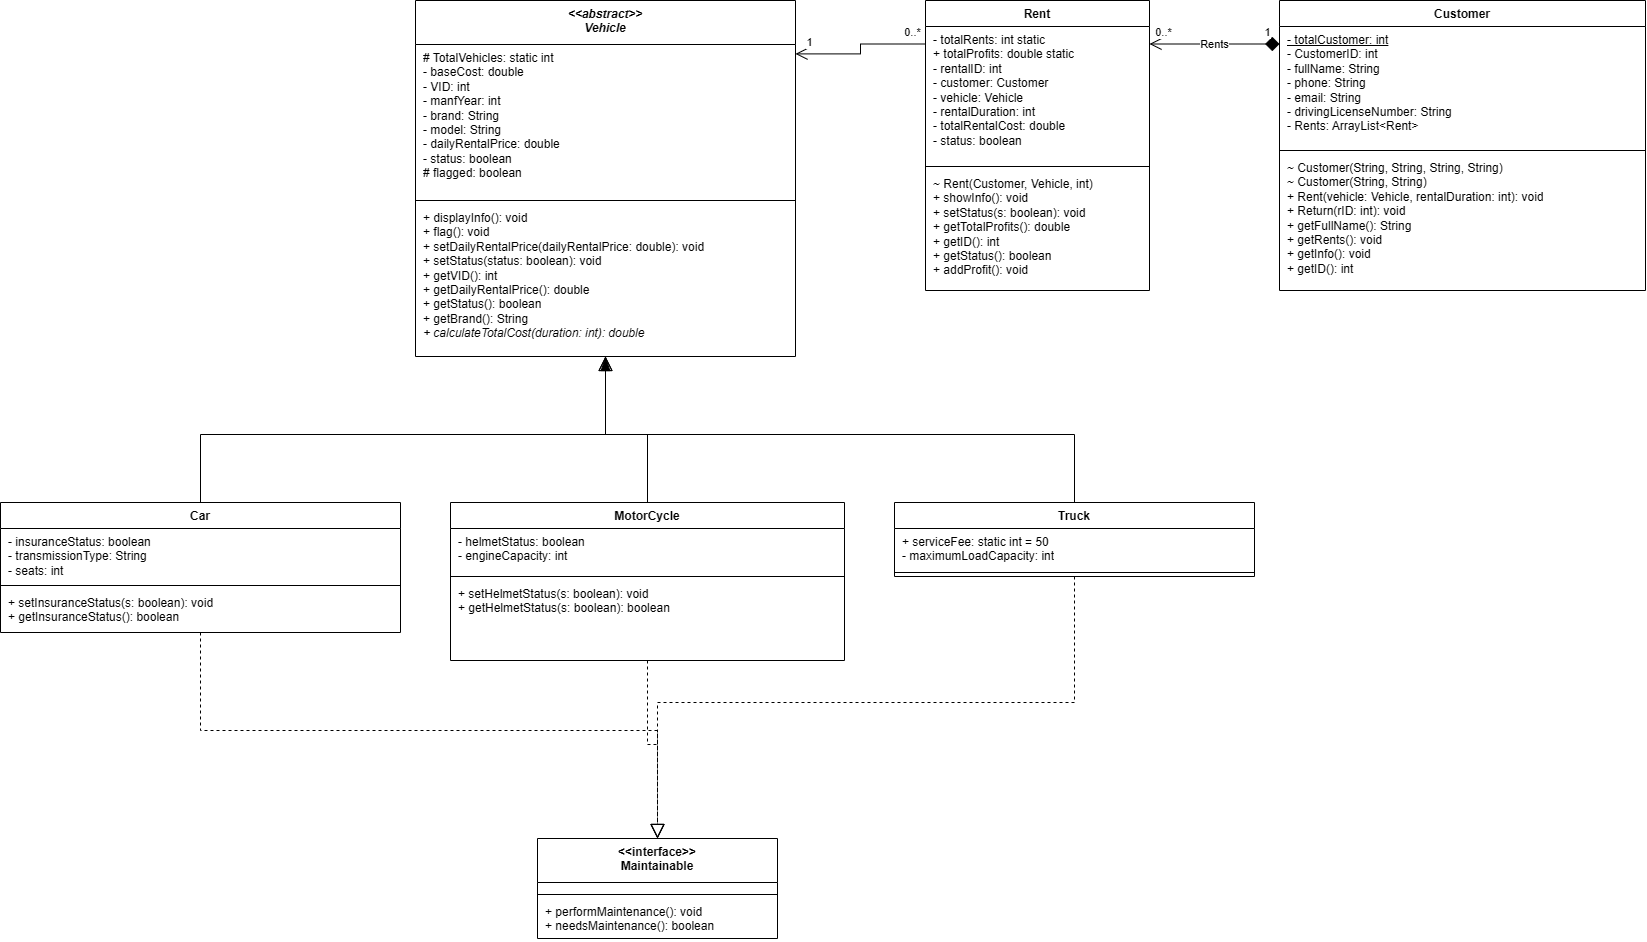

The diagram above was exported from draw.io. Its source (the exported page's mxGraphModel, read from the mxfile embedded in the PNG):
<mxGraphModel dx="1481" dy="797" grid="1" gridSize="10" guides="1" tooltips="1" connect="1" arrows="1" fold="1" page="1" pageScale="1" pageWidth="2200" pageHeight="1400" math="0" shadow="0">
  <root>
    <mxCell id="0" />
    <mxCell id="1" parent="0" />
    <mxCell id="cls1" parent="1" style="swimlane;fontStyle=3;align=center;verticalAlign=top;childLayout=stackLayout;horizontal=1;startSize=44;horizontalStack=0;resizeParent=1;resizeParentMax=0;resizeLast=0;collapsible=0;marginBottom=0;whiteSpace=wrap;html=1;" value="&amp;lt;&amp;lt;abstract&amp;gt;&amp;gt;&lt;br&gt;Vehicle" vertex="1">
      <mxGeometry height="356" width="380" x="455" y="80" as="geometry" />
    </mxCell>
    <mxCell id="c2" parent="cls1" style="text;strokeColor=none;fillColor=none;align=left;verticalAlign=top;spacingLeft=6;spacingRight=4;overflow=hidden;rotatable=0;points=[[0,0.5],[1,0.5]];portConstraint=eastwest;whiteSpace=wrap;html=1;fontSize=12;" value="# TotalVehicles: static int&lt;br&gt;- baseCost: double&lt;br&gt;- VID: int&lt;br&gt;- manfYear: int&lt;br&gt;- brand: String&lt;br&gt;- model: String&lt;br&gt;- dailyRentalPrice: double&lt;br&gt;- status: boolean&lt;br&gt;# flagged: boolean" vertex="1">
      <mxGeometry height="152" width="380" y="44" as="geometry" />
    </mxCell>
    <mxCell id="c3" parent="cls1" style="line;strokeWidth=1;fillColor=none;align=left;verticalAlign=middle;spacingTop=-1;spacingLeft=3;spacingRight=3;rotatable=0;labelPosition=right;points=[];portConstraint=eastwest;strokeColor=inherit;" value="" vertex="1">
      <mxGeometry height="8" width="380" y="196" as="geometry" />
    </mxCell>
    <mxCell id="c4" parent="cls1" style="text;strokeColor=none;fillColor=none;align=left;verticalAlign=top;spacingLeft=6;spacingRight=4;overflow=hidden;rotatable=0;points=[[0,0.5],[1,0.5]];portConstraint=eastwest;whiteSpace=wrap;html=1;fontSize=12;" value="+ displayInfo(): void&lt;br&gt;+ flag(): void&lt;br&gt;+ setDailyRentalPrice(dailyRentalPrice: double): void&lt;br&gt;+ setStatus(status: boolean): void&lt;br&gt;+ getVID(): int&lt;br&gt;+ getDailyRentalPrice(): double&lt;br&gt;+ getStatus(): boolean&lt;br&gt;+ getBrand(): String&lt;br&gt;&lt;i&gt;+ calculateTotalCost(duration: int): double&lt;/i&gt;" vertex="1">
      <mxGeometry height="152" width="380" y="204" as="geometry" />
    </mxCell>
    <mxCell id="cls9" parent="1" style="swimlane;fontStyle=1;align=center;verticalAlign=top;childLayout=stackLayout;horizontal=1;startSize=26;horizontalStack=0;resizeParent=1;resizeParentMax=0;resizeLast=0;collapsible=0;marginBottom=0;whiteSpace=wrap;html=1;" value="Rent" vertex="1">
      <mxGeometry height="290" width="224" x="965" y="80" as="geometry" />
    </mxCell>
    <mxCell id="c10" parent="cls9" style="text;strokeColor=none;fillColor=none;align=left;verticalAlign=top;spacingLeft=6;spacingRight=4;overflow=hidden;rotatable=0;points=[[0,0.5],[1,0.5]];portConstraint=eastwest;whiteSpace=wrap;html=1;fontSize=12;" value="- totalRents: int static&lt;br&gt;+ totalProfits: double static&lt;br&gt;- rentalID: int&lt;br&gt;- customer: Customer&lt;br&gt;- vehicle: Vehicle&lt;br&gt;- rentalDuration: int&lt;br&gt;- totalRentalCost: double&lt;br&gt;- status: boolean" vertex="1">
      <mxGeometry height="136" width="224" y="26" as="geometry" />
    </mxCell>
    <mxCell id="c11" parent="cls9" style="line;strokeWidth=1;fillColor=none;align=left;verticalAlign=middle;spacingTop=-1;spacingLeft=3;spacingRight=3;rotatable=0;labelPosition=right;points=[];portConstraint=eastwest;strokeColor=inherit;" value="" vertex="1">
      <mxGeometry height="8" width="224" y="162" as="geometry" />
    </mxCell>
    <mxCell id="c12" parent="cls9" style="text;strokeColor=none;fillColor=none;align=left;verticalAlign=top;spacingLeft=6;spacingRight=4;overflow=hidden;rotatable=0;points=[[0,0.5],[1,0.5]];portConstraint=eastwest;whiteSpace=wrap;html=1;fontSize=12;" value="~ Rent(Customer, Vehicle, int)&lt;br&gt;+ showInfo(): void&lt;br&gt;+ setStatus(s: boolean): void&lt;br&gt;+ getTotalProfits(): double&lt;br&gt;+ getID(): int&lt;br&gt;+ getStatus(): boolean&lt;br&gt;+ addProfit(): void" vertex="1">
      <mxGeometry height="120" width="224" y="170" as="geometry" />
    </mxCell>
    <mxCell id="cls13" parent="1" style="swimlane;fontStyle=1;align=center;verticalAlign=top;childLayout=stackLayout;horizontal=1;startSize=26;horizontalStack=0;resizeParent=1;resizeParentMax=0;resizeLast=0;collapsible=0;marginBottom=0;whiteSpace=wrap;html=1;" value="Customer" vertex="1">
      <mxGeometry height="290" width="366" x="1319" y="80" as="geometry" />
    </mxCell>
    <mxCell id="c14" parent="cls13" style="text;strokeColor=none;fillColor=none;align=left;verticalAlign=top;spacingLeft=6;spacingRight=4;overflow=hidden;rotatable=0;points=[[0,0.5],[1,0.5]];portConstraint=eastwest;whiteSpace=wrap;html=1;fontSize=12;" value="&lt;u&gt;- totalCustomer: int&lt;/u&gt;&lt;br&gt;- CustomerID: int&lt;br&gt;- fullName: String&lt;br&gt;- phone: String&lt;br&gt;- email: String&lt;br&gt;- drivingLicenseNumber: String&lt;br&gt;- Rents: ArrayList&amp;lt;Rent&amp;gt;" vertex="1">
      <mxGeometry height="120" width="366" y="26" as="geometry" />
    </mxCell>
    <mxCell id="c15" parent="cls13" style="line;strokeWidth=1;fillColor=none;align=left;verticalAlign=middle;spacingTop=-1;spacingLeft=3;spacingRight=3;rotatable=0;labelPosition=right;points=[];portConstraint=eastwest;strokeColor=inherit;" value="" vertex="1">
      <mxGeometry height="8" width="366" y="146" as="geometry" />
    </mxCell>
    <mxCell id="c16" parent="cls13" style="text;strokeColor=none;fillColor=none;align=left;verticalAlign=top;spacingLeft=6;spacingRight=4;overflow=hidden;rotatable=0;points=[[0,0.5],[1,0.5]];portConstraint=eastwest;whiteSpace=wrap;html=1;fontSize=12;" value="~ Customer(String, String, String, String)&lt;br&gt;~ Customer(String, String)&lt;br&gt;+ Rent(vehicle: Vehicle, rentalDuration: int): void&lt;br&gt;+ Return(rID: int): void&lt;br&gt;+ getFullName(): String&lt;br&gt;+ getRents(): void&lt;br&gt;+ getInfo(): void&lt;br&gt;+ getID(): int" vertex="1">
      <mxGeometry height="136" width="366" y="154" as="geometry" />
    </mxCell>
    <mxCell id="cls17" parent="1" style="swimlane;fontStyle=1;align=center;verticalAlign=top;childLayout=stackLayout;horizontal=1;startSize=26;horizontalStack=0;resizeParent=1;resizeParentMax=0;resizeLast=0;collapsible=0;marginBottom=0;whiteSpace=wrap;html=1;" value="Car" vertex="1">
      <mxGeometry height="130" width="400" x="40" y="582" as="geometry" />
    </mxCell>
    <mxCell id="c18" parent="cls17" style="text;strokeColor=none;fillColor=none;align=left;verticalAlign=top;spacingLeft=6;spacingRight=4;overflow=hidden;rotatable=0;points=[[0,0.5],[1,0.5]];portConstraint=eastwest;whiteSpace=wrap;html=1;fontSize=12;" value="- insuranceStatus: boolean&lt;br&gt;- transmissionType: String&lt;br&gt;- seats: int" vertex="1">
      <mxGeometry height="53" width="400" y="26" as="geometry" />
    </mxCell>
    <mxCell id="c19" parent="cls17" style="line;strokeWidth=1;fillColor=none;align=left;verticalAlign=middle;spacingTop=-1;spacingLeft=3;spacingRight=3;rotatable=0;labelPosition=right;points=[];portConstraint=eastwest;strokeColor=inherit;" value="" vertex="1">
      <mxGeometry height="8" width="400" y="79" as="geometry" />
    </mxCell>
    <mxCell id="c20" parent="cls17" style="text;strokeColor=none;fillColor=none;align=left;verticalAlign=top;spacingLeft=6;spacingRight=4;overflow=hidden;rotatable=0;points=[[0,0.5],[1,0.5]];portConstraint=eastwest;whiteSpace=wrap;html=1;fontSize=12;" value="+ setInsuranceStatus(s: boolean): void&lt;br&gt;+ getInsuranceStatus(): boolean" vertex="1">
      <mxGeometry height="43" width="400" y="87" as="geometry" />
    </mxCell>
    <mxCell id="cls21" parent="1" style="swimlane;fontStyle=1;align=center;verticalAlign=top;childLayout=stackLayout;horizontal=1;startSize=26;horizontalStack=0;resizeParent=1;resizeParentMax=0;resizeLast=0;collapsible=0;marginBottom=0;whiteSpace=wrap;html=1;" value="MotorCycle" vertex="1">
      <mxGeometry height="158" width="394" x="490" y="582" as="geometry" />
    </mxCell>
    <mxCell id="c22" parent="cls21" style="text;strokeColor=none;fillColor=none;align=left;verticalAlign=top;spacingLeft=6;spacingRight=4;overflow=hidden;rotatable=0;points=[[0,0.5],[1,0.5]];portConstraint=eastwest;whiteSpace=wrap;html=1;fontSize=12;" value="- helmetStatus: boolean&lt;br&gt;- engineCapacity: int" vertex="1">
      <mxGeometry height="44" width="394" y="26" as="geometry" />
    </mxCell>
    <mxCell id="c23" parent="cls21" style="line;strokeWidth=1;fillColor=none;align=left;verticalAlign=middle;spacingTop=-1;spacingLeft=3;spacingRight=3;rotatable=0;labelPosition=right;points=[];portConstraint=eastwest;strokeColor=inherit;" value="" vertex="1">
      <mxGeometry height="8" width="394" y="70" as="geometry" />
    </mxCell>
    <mxCell id="c24" parent="cls21" style="text;strokeColor=none;fillColor=none;align=left;verticalAlign=top;spacingLeft=6;spacingRight=4;overflow=hidden;rotatable=0;points=[[0,0.5],[1,0.5]];portConstraint=eastwest;whiteSpace=wrap;html=1;fontSize=12;" value="+ setHelmetStatus(s: boolean): void&lt;br&gt;+ getHelmetStatus(s: boolean): boolean" vertex="1">
      <mxGeometry height="80" width="394" y="78" as="geometry" />
    </mxCell>
    <mxCell id="cls25" parent="1" style="swimlane;fontStyle=1;align=center;verticalAlign=top;childLayout=stackLayout;horizontal=1;startSize=26;horizontalStack=0;resizeParent=1;resizeParentMax=0;resizeLast=0;collapsible=0;marginBottom=0;whiteSpace=wrap;html=1;" value="Truck" vertex="1">
      <mxGeometry height="74" width="360" x="934" y="582" as="geometry" />
    </mxCell>
    <mxCell id="c26" parent="cls25" style="text;strokeColor=none;fillColor=none;align=left;verticalAlign=top;spacingLeft=6;spacingRight=4;overflow=hidden;rotatable=0;points=[[0,0.5],[1,0.5]];portConstraint=eastwest;whiteSpace=wrap;html=1;fontSize=12;" value="+ serviceFee: static int = 50&lt;br&gt;- maximumLoadCapacity: int" vertex="1">
      <mxGeometry height="40" width="360" y="26" as="geometry" />
    </mxCell>
    <mxCell id="c27" parent="cls25" style="line;strokeWidth=1;fillColor=none;align=left;verticalAlign=middle;spacingTop=-1;spacingLeft=3;spacingRight=3;rotatable=0;labelPosition=right;points=[];portConstraint=eastwest;strokeColor=inherit;" value="" vertex="1">
      <mxGeometry height="8" width="360" y="66" as="geometry" />
    </mxCell>
    <mxCell id="cls29" parent="1" style="swimlane;fontStyle=1;align=center;verticalAlign=top;childLayout=stackLayout;horizontal=1;startSize=44;horizontalStack=0;resizeParent=1;resizeParentMax=0;resizeLast=0;collapsible=0;marginBottom=0;whiteSpace=wrap;html=1;" value="&amp;lt;&amp;lt;interface&amp;gt;&amp;gt;&lt;br&gt;Maintainable" vertex="1">
      <mxGeometry height="100" width="240" x="577" y="918" as="geometry" />
    </mxCell>
    <mxCell id="c30" parent="cls29" style="text;strokeColor=none;fillColor=none;align=left;verticalAlign=top;spacingLeft=6;spacingRight=4;overflow=hidden;rotatable=0;points=[[0,0.5],[1,0.5]];portConstraint=eastwest;whiteSpace=wrap;html=1;fontSize=12;" value="" vertex="1">
      <mxGeometry height="8" width="240" y="44" as="geometry" />
    </mxCell>
    <mxCell id="c31" parent="cls29" style="line;strokeWidth=1;fillColor=none;align=left;verticalAlign=middle;spacingTop=-1;spacingLeft=3;spacingRight=3;rotatable=0;labelPosition=right;points=[];portConstraint=eastwest;strokeColor=inherit;" value="" vertex="1">
      <mxGeometry height="8" width="240" y="52" as="geometry" />
    </mxCell>
    <mxCell id="c32" parent="cls29" style="text;strokeColor=none;fillColor=none;align=left;verticalAlign=top;spacingLeft=6;spacingRight=4;overflow=hidden;rotatable=0;points=[[0,0.5],[1,0.5]];portConstraint=eastwest;whiteSpace=wrap;html=1;fontSize=12;" value="+ performMaintenance(): void&lt;br&gt;+ needsMaintenance(): boolean" vertex="1">
      <mxGeometry height="40" width="240" y="60" as="geometry" />
    </mxCell>
    <mxCell id="e33" edge="1" parent="1" source="cls17" style="edgeStyle=orthogonalEdgeStyle;rounded=0;html=1;jettySize=auto;orthogonalLoop=1;fontSize=11;endArrow=block;endFill=0;endSize=12;exitX=0.5;exitY=0;entryX=0.5;entryY=1;" target="cls1" value="">
      <mxGeometry relative="1" as="geometry" />
    </mxCell>
    <mxCell id="e34" edge="1" parent="1" source="cls17" style="edgeStyle=orthogonalEdgeStyle;rounded=0;html=1;jettySize=auto;orthogonalLoop=1;fontSize=11;dashed=1;endArrow=block;endFill=0;endSize=12;exitX=0.5;exitY=1;entryX=0.5;entryY=0;" target="cls29" value="">
      <mxGeometry relative="1" as="geometry" />
    </mxCell>
    <mxCell id="e35" edge="1" parent="1" source="cls21" style="edgeStyle=orthogonalEdgeStyle;rounded=0;html=1;jettySize=auto;orthogonalLoop=1;fontSize=11;endArrow=block;endFill=0;endSize=12;exitX=0.5;exitY=0;entryX=0.5;entryY=1;" target="cls1" value="">
      <mxGeometry relative="1" as="geometry" />
    </mxCell>
    <mxCell id="e36" edge="1" parent="1" source="cls21" style="edgeStyle=orthogonalEdgeStyle;rounded=0;html=1;jettySize=auto;orthogonalLoop=1;fontSize=11;dashed=1;endArrow=block;endFill=0;endSize=12;exitX=0.5;exitY=1;entryX=0.5;entryY=0;" target="cls29" value="">
      <mxGeometry relative="1" as="geometry" />
    </mxCell>
    <mxCell id="e37" edge="1" parent="1" source="cls25" style="edgeStyle=orthogonalEdgeStyle;rounded=0;html=1;jettySize=auto;orthogonalLoop=1;fontSize=11;endArrow=blockThin;endFill=1;endSize=12;exitX=0.5;exitY=0;entryX=0.5;entryY=1;" target="cls1" value="">
      <mxGeometry relative="1" as="geometry" />
    </mxCell>
    <mxCell id="e38" edge="1" parent="1" source="cls25" style="edgeStyle=orthogonalEdgeStyle;rounded=0;html=1;jettySize=auto;orthogonalLoop=1;fontSize=11;dashed=1;endArrow=block;endFill=0;endSize=12;exitX=0.5;exitY=1;entryX=0.5;entryY=0;" target="cls29" value="">
      <mxGeometry relative="1" as="geometry" />
    </mxCell>
    <mxCell id="e39" edge="1" parent="1" source="cls13" style="edgeStyle=orthogonalEdgeStyle;rounded=0;html=1;jettySize=auto;orthogonalLoop=1;fontSize=11;startArrow=diamond;startFill=1;startSize=12;endArrow=open;endSize=10;exitX=0;exitY=0.15;entryX=1;entryY=0.15;" target="cls9" value="Rents">
      <mxGeometry relative="1" as="geometry" />
    </mxCell>
    <mxCell id="c40" connectable="0" parent="e39" style="edgeLabel;html=1;align=center;verticalAlign=middle;resizable=0;points=[];fontSize=11;" value="1" vertex="1">
      <mxGeometry relative="1" x="-0.8" y="-12" as="geometry">
        <mxPoint as="offset" />
      </mxGeometry>
    </mxCell>
    <mxCell id="c41" connectable="0" parent="e39" style="edgeLabel;html=1;align=center;verticalAlign=middle;resizable=0;points=[];fontSize=11;" value="0..*" vertex="1">
      <mxGeometry relative="1" x="0.8" y="-12" as="geometry">
        <mxPoint as="offset" />
      </mxGeometry>
    </mxCell>
    <mxCell id="e42" edge="1" parent="1" source="cls9" style="edgeStyle=orthogonalEdgeStyle;rounded=0;html=1;jettySize=auto;orthogonalLoop=1;fontSize=11;endArrow=open;endSize=10;exitX=0;exitY=0.15;entryX=1;entryY=0.15;" target="cls1" value="">
      <mxGeometry relative="1" x="-0.0864" y="-13" as="geometry">
        <mxPoint x="13" y="-13" as="offset" />
      </mxGeometry>
    </mxCell>
    <mxCell id="c43" connectable="0" parent="e42" style="edgeLabel;html=1;align=center;verticalAlign=middle;resizable=0;points=[];fontSize=11;" value="0..*" vertex="1">
      <mxGeometry relative="1" x="-0.8" y="-12" as="geometry">
        <mxPoint as="offset" />
      </mxGeometry>
    </mxCell>
    <mxCell id="c44" connectable="0" parent="e42" style="edgeLabel;html=1;align=center;verticalAlign=middle;resizable=0;points=[];fontSize=11;" value="1" vertex="1">
      <mxGeometry relative="1" x="0.8" y="-12" as="geometry">
        <mxPoint as="offset" />
      </mxGeometry>
    </mxCell>
  </root>
</mxGraphModel>